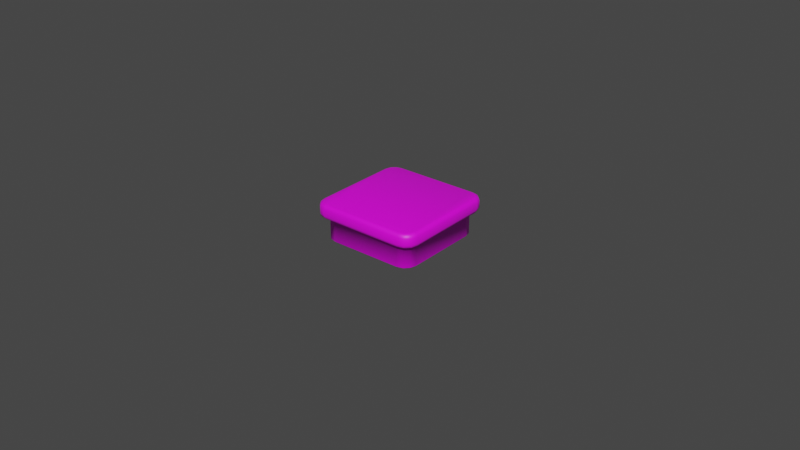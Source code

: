 # Source: BeSafe_Assets.blend  (saved by Blender 2.91.10; exported with 4.5.12 LTS)
import bpy
from mathutils import Matrix  # noqa: F401  (used for matrix-valued properties, if any)

bpy.ops.wm.read_factory_settings(use_empty=True)
scene = bpy.context.scene
scene.name = 'Scene'

# ---- collections
col_mainworkspace = bpy.data.collections.new('MainWorkspace'); scene.collection.children.link(col_mainworkspace)
col_old = bpy.data.collections.new('Old'); scene.collection.children.link(col_old)

# ---- images (referenced by path relative to the original .blend; pixels are not part of the script)
import os
ASSET_DIR = os.environ.get("B2B_ASSET_DIR", "")  # directory of the original .blend (textures are referenced by path, not embedded)
HERE = os.path.dirname(os.path.abspath(__file__))  # packed textures are extracted next to this script under _unpacked/

def load_image(name, relpath, width, height, colorspace="sRGB"):
    """Load a texture the original file referenced (path relative to the .blend, or extracted next to this script)."""
    p = next((c for c in (os.path.join(HERE, relpath), os.path.join(ASSET_DIR, relpath)) if relpath and os.path.exists(c)), "")
    if p:
        img = bpy.data.images.load(p, check_existing=True)
        img.name = name
    else:  # same state as the original file: an image datablock whose file is absent (Cycles renders it pink)
        img = bpy.data.images.new(name, width, height)
        img.source = "FILE"
        img.filepath = "//" + (relpath or name)
    img.colorspace_settings.name = colorspace
    return img
img_tile01 = load_image('Tile01', 'Tile01.png', 1024, 1024, 'sRGB')

# ---- materials (node trees are filled in below, after node groups)
mat_tile01 = bpy.data.materials.new('Tile01')
mat_tile01.use_transparent_shadow = False
mat_material = bpy.data.materials.new('Material')
mat_material.alpha_threshold = 0.0
mat_material.use_transparent_shadow = False
mat_material.line_color = (0.0, 0.0, 0.0, 1.0)

# ---- material node trees
mat_tile01.use_nodes = True; mat_tile01.node_tree.nodes.clear()
_N = mat_tile01.node_tree.nodes; _L = mat_tile01.node_tree.links
n0 = _N.new('ShaderNodeBsdfPrincipled'); n0.name = 'Principled BSDF'; n0.location = (10, 300)
n0.distribution = 'GGX'
n0.subsurface_method = 'BURLEY'
n0.inputs[3].default_value = 1.45
n0.inputs[27].default_value = (0.0, 0.0, 0.0, 1.0)
n0.inputs[28].default_value = 1.0
n1 = _N.new('ShaderNodeOutputMaterial'); n1.name = 'Material Output'; n1.location = (300, 300)
n2 = _N.new('ShaderNodeTexImage'); n2.name = 'Image Texture'; n2.location = (-280, 280)
n2.image = img_tile01
_L.new(n0.outputs[0], n1.inputs[0])
_L.new(n2.outputs[0], n0.inputs[0])
n1.is_active_output = True
mat_material.use_nodes = True; mat_material.node_tree.nodes.clear()
_N = mat_material.node_tree.nodes; _L = mat_material.node_tree.links
n0 = _N.new('ShaderNodeOutputMaterial'); n0.name = 'Material Output'; n0.location = (300, 300)
n1 = _N.new('ShaderNodeBsdfPrincipled'); n1.name = 'Principled BSDF'; n1.location = (10, 300)
n1.distribution = 'GGX'
n1.subsurface_method = 'BURLEY'
n1.inputs[2].default_value = 0.4
n1.inputs[3].default_value = 1.45
n1.inputs[27].default_value = (0.0, 0.0, 0.0, 1.0)
n1.inputs[28].default_value = 1.0
_L.new(n1.outputs[0], n0.inputs[0])
n0.is_active_output = True

# ---- world
world_world = bpy.data.worlds.new('World'); scene.world = world_world
world_world.use_nodes = True; world_world.node_tree.nodes.clear()
_N = world_world.node_tree.nodes; _L = world_world.node_tree.links
n0 = _N.new('ShaderNodeOutputWorld'); n0.name = 'World Output'; n0.location = (300, 300)
n1 = _N.new('ShaderNodeBackground'); n1.name = 'Background'; n1.location = (10, 300)
n1.inputs[0].default_value = (0.05088, 0.05088, 0.05088, 1.0)
_L.new(n1.outputs[0], n0.inputs[0])
n0.is_active_output = True
world_world.color = (0.05088, 0.05088, 0.05088)
world_world.use_sun_shadow = False
world_world.sun_shadow_jitter_overblur = 0.0

# ---- meshes
me_cube_002 = bpy.data.meshes.new('Cube.002')
me_cube_002.from_pydata([(-1.771, -1.311, -0.5324), (-1.311, -1.771, -0.5324), (-1.709, -1.541, -0.5324), (-1.541, -1.709, -0.5324), (-1.311, 1.771, -0.5324), (-1.771, 1.311, -0.5324), (-1.541, 1.709, -0.5324), (-1.709, 1.541, -0.5324), (1.771, 1.311, -0.5324), (1.311, 1.771, -0.5324), (1.709, 1.541, -0.5324), (1.541, 1.709, -0.5324), (1.311, -1.771, -0.5324), (1.771, -1.311, -0.5324), (1.541, -1.709, -0.5324), (1.709, -1.541, -0.5324), (-1.858, -1.523, -0.01104), (-2.0, -1.542, -0.1533), (-1.958, -1.536, -0.05269), (-1.523, -1.858, -0.01104), (-1.542, -2.0, -0.1533), (-1.536, -1.958, -0.05269), (-1.811, -1.697, -0.01104), (-1.939, -1.771, -0.1533), (-1.901, -1.749, -0.05269), (-1.697, -1.811, -0.01104), (-1.771, -1.939, -0.1533), (-1.749, -1.901, -0.05269), (-1.523, 1.858, -0.01104), (-1.542, 2.0, -0.1533), (-1.536, 1.958, -0.05269), (-1.858, 1.523, -0.01104), (-2.0, 1.542, -0.1533), (-1.958, 1.536, -0.05269), (-1.697, 1.811, -0.01104), (-1.771, 1.939, -0.1533), (-1.749, 1.901, -0.05269), (-1.811, 1.697, -0.01104), (-1.939, 1.771, -0.1533), (-1.901, 1.749, -0.05269), (1.523, -1.858, -0.01104), (1.542, -2.0, -0.1533), (1.536, -1.958, -0.05269), (1.858, -1.523, -0.01104), (2.0, -1.542, -0.1533), (1.958, -1.536, -0.05269), (1.697, -1.811, -0.01104), (1.771, -1.939, -0.1533), (1.749, -1.901, -0.05269), (1.811, -1.697, -0.01104), (1.939, -1.771, -0.1533), (1.901, -1.749, -0.05269), (1.858, 1.523, -0.01104), (2.0, 1.542, -0.1533), (1.958, 1.536, -0.05269), (1.523, 1.858, -0.01104), (1.542, 2.0, -0.1533), (1.536, 1.958, -0.05269), (1.811, 1.697, -0.01104), (1.939, 1.771, -0.1533), (1.901, 1.749, -0.05269), (1.697, 1.811, -0.01104), (1.771, 1.939, -0.1533), (1.749, 1.901, -0.05269), (-2.0, -1.541, -0.3902), (-1.884, -1.425, -0.5324), (-1.966, -1.507, -0.4908), (-1.425, -1.884, -0.5324), (-1.541, -2.0, -0.3902), (-1.507, -1.966, -0.4908), (-1.938, -1.77, -0.3902), (-1.823, -1.655, -0.5324), (-1.905, -1.737, -0.4908), (-1.77, -1.938, -0.3902), (-1.655, -1.823, -0.5324), (-1.737, -1.905, -0.4908), (-1.541, 2.0, -0.3902), (-1.425, 1.884, -0.5324), (-1.507, 1.966, -0.4908), (-1.884, 1.425, -0.5324), (-2.0, 1.541, -0.3902), (-1.966, 1.507, -0.4908), (-1.655, 1.823, -0.5324), (-1.77, 1.938, -0.3902), (-1.737, 1.905, -0.4908), (-1.823, 1.655, -0.5324), (-1.938, 1.77, -0.3902), (-1.905, 1.737, -0.4908), (2.0, 1.541, -0.3902), (1.884, 1.425, -0.5324), (1.966, 1.507, -0.4908), (1.425, 1.884, -0.5324), (1.541, 2.0, -0.3902), (1.507, 1.966, -0.4908), (1.823, 1.655, -0.5324), (1.938, 1.77, -0.3902), (1.905, 1.737, -0.4908), (1.655, 1.823, -0.5324), (1.77, 1.938, -0.3902), (1.737, 1.905, -0.4908), (1.541, -2.0, -0.3902), (1.425, -1.884, -0.5324), (1.507, -1.966, -0.4908), (1.884, -1.425, -0.5324), (2.0, -1.541, -0.3902), (1.966, -1.507, -0.4908), (1.655, -1.823, -0.5324), (1.77, -1.938, -0.3902), (1.737, -1.905, -0.4908), (1.823, -1.655, -0.5324), (1.938, -1.77, -0.3902), (1.905, -1.737, -0.4908), (-1.307, -1.726, -1.388), (-1.313, -1.771, -1.343), (-1.726, -1.307, -1.388), (-1.771, -1.313, -1.343), (-1.519, -1.669, -1.388), (-1.542, -1.709, -1.343), (-1.669, -1.519, -1.388), (-1.709, -1.542, -1.343), (-1.726, 1.307, -1.388), (-1.771, 1.313, -1.343), (-1.307, 1.726, -1.388), (-1.313, 1.771, -1.343), (-1.669, 1.519, -1.388), (-1.709, 1.542, -1.343), (-1.519, 1.669, -1.388), (-1.542, 1.709, -1.343), (1.307, 1.726, -1.388), (1.313, 1.771, -1.343), (1.726, 1.307, -1.388), (1.771, 1.313, -1.343), (1.519, 1.669, -1.388), (1.542, 1.709, -1.343), (1.669, 1.519, -1.388), (1.709, 1.542, -1.343), (1.726, -1.307, -1.388), (1.771, -1.313, -1.343), (1.307, -1.726, -1.388), (1.313, -1.771, -1.343), (1.669, -1.519, -1.388), (1.709, -1.542, -1.343), (1.519, -1.669, -1.388), (1.542, -1.709, -1.343)], [], [(100, 41, 20, 68), (47, 107, 110, 50), (3, 74, 71, 2), (38, 86, 80, 32), (85, 7, 5, 79), (114, 120, 124, 126, 122, 128, 132, 134, 130, 136, 140, 142, 138, 112, 116, 118), (9, 91, 97, 11), (1, 67, 74, 3), (2, 119, 117, 3), (125, 7, 6, 127), (0, 115, 119, 2), (73, 26, 23, 70), (29, 76, 83, 35), (17, 32, 80, 64), (76, 29, 56, 92), (41, 100, 107, 47), (35, 83, 86, 38), (62, 98, 92, 56), (2, 71, 65, 0), (59, 95, 98, 62), (50, 110, 104, 44), (53, 88, 95, 59), (101, 67, 1, 12), (77, 4, 6, 82), (65, 79, 5, 0), (77, 91, 9, 4), (10, 94, 89, 8), (82, 6, 7, 85), (11, 97, 94, 10), (101, 12, 14, 106), (109, 15, 13, 103), (106, 14, 15, 109), (127, 6, 4, 123), (11, 133, 129, 9), (4, 9, 129, 123), (10, 135, 133, 11), (137, 13, 15, 141), (13, 137, 131, 8), (143, 14, 12, 139), (141, 15, 14, 143), (0, 5, 121, 115), (121, 5, 7, 125), (12, 1, 113, 139), (68, 20, 26, 73), (74, 67, 69, 75), (75, 69, 68, 73), (19, 25, 27, 21), (21, 27, 26, 20), (71, 74, 75, 72), (72, 75, 73, 70), (25, 22, 24, 27), (27, 24, 23, 26), (65, 71, 72, 66), (66, 72, 70, 64), (22, 16, 18, 24), (24, 18, 17, 23), (34, 28, 30, 36), (36, 30, 29, 35), (77, 82, 84, 78), (78, 84, 83, 76), (37, 34, 36, 39), (39, 36, 35, 38), (82, 85, 87, 84), (84, 87, 86, 83), (31, 37, 39, 33), (33, 39, 38, 32), (85, 79, 81, 87), (87, 81, 80, 86), (58, 52, 54, 60), (60, 54, 53, 59), (89, 94, 96, 90), (90, 96, 95, 88), (61, 58, 60, 63), (63, 60, 59, 62), (94, 97, 99, 96), (96, 99, 98, 95), (55, 61, 63, 57), (57, 63, 62, 56), (97, 91, 93, 99), (99, 93, 92, 98), (46, 40, 42, 48), (48, 42, 41, 47), (101, 106, 108, 102), (102, 108, 107, 100), (49, 46, 48, 51), (51, 48, 47, 50), (106, 109, 111, 108), (108, 111, 110, 107), (43, 49, 51, 45), (45, 51, 50, 44), (109, 103, 105, 111), (111, 105, 104, 110), (67, 101, 102, 69), (69, 102, 100, 68), (40, 19, 21, 42), (42, 21, 20, 41), (16, 31, 33, 18), (18, 33, 32, 17), (44, 53, 54, 45), (45, 54, 52, 43), (56, 29, 30, 57), (57, 30, 28, 55), (91, 77, 78, 93), (93, 78, 76, 92), (103, 89, 90, 105), (105, 90, 88, 104), (70, 23, 17, 64), (65, 66, 81, 79), (103, 13, 8, 89), (44, 104, 88, 53), (66, 64, 80, 81), (16, 22, 25, 19, 40, 46, 49, 43, 52, 58, 61, 55, 28, 34, 37, 31), (8, 131, 135, 10), (124, 120, 121, 125), (126, 124, 125, 127), (122, 126, 127, 123), (130, 134, 135, 131), (134, 132, 133, 135), (132, 128, 129, 133), (140, 136, 137, 141), (142, 140, 141, 143), (138, 142, 143, 139), (114, 118, 119, 115), (118, 116, 117, 119), (116, 112, 113, 117), (112, 138, 139, 113), (128, 122, 123, 129), (136, 130, 131, 137), (120, 114, 115, 121), (3, 117, 113, 1)])
me_cube_002.polygons.foreach_set('use_smooth', [True] * 130)
_uv = me_cube_002.uv_layers.new(name='UVMap')
_uv.uv.foreach_set('vector', [0.9354, 0.3523, 0.912, 0.3563, 0.7174, 0.1129, 0.7298, 0.0887, 0.9158, 0.3755, 0.9359, 0.375, 0.9335, 0.3967, 0.9144, 0.3926, 0.7444, 0.03095, 0.7214, 0.05435, 0.6832, 0.0428, 0.6797, 0.003948, 0.2212, 0.2958, 0.1949, 0.2545, 0.2329, 0.2352, 0.2518, 0.2672, 0.1958, 0.2096, 0.2052, 0.1823, 0.2454, 0.1765, 0.2357, 0.2, 0.1563, 0.8704, 0.117, 0.6723, 0.1222, 0.6545, 0.1357, 0.6429, 0.1523, 0.6394, 0.3456, 0.6477, 0.3605, 0.6527, 0.37, 0.663, 0.3748, 0.678, 0.3819, 0.8529, 0.3787, 0.8668, 0.3703, 0.8762, 0.3573, 0.8818, 0.188, 0.8955, 0.1736, 0.8929, 0.1632, 0.8845, 0.5863, 0.6775, 0.6083, 0.6679, 0.6482, 0.6752, 0.6368, 0.7079, 0.7716, 0.07656, 0.7519, 0.0762, 0.7214, 0.05435, 0.7444, 0.03095, 0.1155, 0.9386, 0.1599, 0.8873, 0.1718, 0.8967, 0.1356, 0.9547, 0.1175, 0.6505, 0.09254, 0.5785, 0.1147, 0.5714, 0.1335, 0.6384, 0.09816, 0.9208, 0.1515, 0.8721, 0.1599, 0.8873, 0.1155, 0.9386, 0.7063, 0.08034, 0.6981, 0.1011, 0.6788, 0.09576, 0.6826, 0.07305, 0.2669, 0.3905, 0.2454, 0.4172, 0.2179, 0.3953, 0.2414, 0.3677, 0.6557, 0.09546, 0.2518, 0.2672, 0.2329, 0.2352, 0.6566, 0.06835, 0.2454, 0.4172, 0.2669, 0.3905, 0.6321, 0.6184, 0.6274, 0.6448, 0.912, 0.3563, 0.9354, 0.3523, 0.9359, 0.375, 0.9158, 0.3755, 0.2414, 0.3677, 0.2179, 0.3953, 0.1809, 0.3739, 0.2136, 0.331, 0.6542, 0.6234, 0.653, 0.6451, 0.6274, 0.6448, 0.6321, 0.6184, 0.6797, 0.003948, 0.6832, 0.0428, 0.6415, 0.0417, 0.6208, 0.0281, 0.6733, 0.6224, 0.6767, 0.6438, 0.653, 0.6451, 0.6542, 0.6234, 0.9144, 0.3926, 0.9335, 0.3967, 0.9296, 0.4188, 0.9071, 0.4109, 0.6931, 0.6159, 0.7002, 0.64, 0.6767, 0.6438, 0.6733, 0.6224, 0.9535, 0.3355, 0.7519, 0.0762, 0.7716, 0.07656, 0.9589, 0.3173, 0.2406, 0.4504, 0.2456, 0.475, 0.2047, 0.4599, 0.207, 0.4308, 0.6415, 0.0417, 0.2357, 0.2, 0.2454, 0.1765, 0.6208, 0.0281, 0.2406, 0.4504, 0.6083, 0.6679, 0.5863, 0.6775, 0.2456, 0.475, 0.7038, 0.7002, 0.6864, 0.6699, 0.719, 0.6555, 0.7377, 0.6578, 0.207, 0.4308, 0.2047, 0.4599, 0.1573, 0.4517, 0.1629, 0.4195, 0.6368, 0.7079, 0.6482, 0.6752, 0.6864, 0.6699, 0.7038, 0.7002, 0.9535, 0.3355, 0.9589, 0.3173, 0.9946, 0.3591, 0.9618, 0.3701, 0.9592, 0.4059, 0.985, 0.4225, 0.9466, 0.4555, 0.9441, 0.4374, 0.9618, 0.3701, 0.9946, 0.3591, 0.985, 0.4225, 0.9592, 0.4059, 0.1335, 0.6384, 0.1147, 0.5714, 0.1367, 0.5659, 0.1518, 0.6344, 0.4123, 0.594, 0.363, 0.649, 0.3466, 0.6428, 0.3903, 0.5775, 0.1367, 0.5659, 0.3903, 0.5775, 0.3466, 0.6428, 0.1518, 0.6344, 0.4309, 0.615, 0.3738, 0.6607, 0.363, 0.649, 0.4123, 0.594, 0.3864, 0.8534, 0.4458, 0.8872, 0.4333, 0.9072, 0.3822, 0.8687, 0.4458, 0.8872, 0.3864, 0.8534, 0.3794, 0.6771, 0.4458, 0.6373, 0.3727, 0.8794, 0.4168, 0.9249, 0.3988, 0.9396, 0.3585, 0.886, 0.3822, 0.8687, 0.4333, 0.9072, 0.4168, 0.9249, 0.3727, 0.8794, 0.09816, 0.9208, 0.03684, 0.6735, 0.1119, 0.672, 0.1515, 0.8721, 0.1119, 0.672, 0.03684, 0.6735, 0.03712, 0.6496, 0.1167, 0.6518, 0.3988, 0.9396, 0.158, 0.9663, 0.1877, 0.8999, 0.3585, 0.886, 0.7298, 0.0887, 0.7174, 0.1129, 0.6981, 0.1011, 0.7063, 0.08034, 0.7214, 0.05435, 0.7519, 0.0762, 0.7389, 0.07947, 0.7115, 0.069, 0.7115, 0.069, 0.7389, 0.07947, 0.7298, 0.0887, 0.7063, 0.08034, 0.7024, 0.1297, 0.6903, 0.118, 0.6944, 0.1097, 0.7102, 0.1217, 0.7102, 0.1217, 0.6944, 0.1097, 0.6981, 0.1011, 0.7174, 0.1129, 0.6832, 0.0428, 0.7214, 0.05435, 0.7115, 0.069, 0.684, 0.06033, 0.684, 0.06033, 0.7115, 0.069, 0.7063, 0.08034, 0.6826, 0.07305, 0.6903, 0.118, 0.6772, 0.1146, 0.6777, 0.105, 0.6944, 0.1097, 0.6944, 0.1097, 0.6777, 0.105, 0.6788, 0.09576, 0.6981, 0.1011, 0.6415, 0.0417, 0.6832, 0.0428, 0.684, 0.06033, 0.6528, 0.054, 0.6528, 0.054, 0.684, 0.06033, 0.6826, 0.07305, 0.6566, 0.06835, 0.6772, 0.1146, 0.6613, 0.118, 0.6581, 0.1073, 0.6777, 0.105, 0.6777, 0.105, 0.6581, 0.1073, 0.6557, 0.09546, 0.6788, 0.09576, 0.2676, 0.3467, 0.2865, 0.3662, 0.2768, 0.3781, 0.2538, 0.3566, 0.2538, 0.3566, 0.2768, 0.3781, 0.2669, 0.3905, 0.2414, 0.3677, 0.2406, 0.4504, 0.207, 0.4308, 0.2108, 0.4112, 0.2395, 0.4325, 0.2395, 0.4325, 0.2108, 0.4112, 0.2179, 0.3953, 0.2454, 0.4172, 0.2616, 0.3193, 0.2676, 0.3467, 0.2538, 0.3566, 0.2367, 0.3207, 0.2367, 0.3207, 0.2538, 0.3566, 0.2414, 0.3677, 0.2136, 0.331, 0.207, 0.4308, 0.1629, 0.4195, 0.1707, 0.3948, 0.2108, 0.4112, 0.2108, 0.4112, 0.1707, 0.3948, 0.1809, 0.3739, 0.2179, 0.3953, 0.2732, 0.2918, 0.2616, 0.3193, 0.2386, 0.3104, 0.2621, 0.2802, 0.2621, 0.2802, 0.2386, 0.3104, 0.2212, 0.2958, 0.2518, 0.2672, 0.1958, 0.2096, 0.2357, 0.2, 0.2304, 0.2181, 0.1911, 0.2328, 0.1911, 0.2328, 0.2304, 0.2181, 0.2329, 0.2352, 0.1949, 0.2545, 0.6696, 0.6052, 0.6826, 0.5985, 0.688, 0.6067, 0.6716, 0.6139, 0.6716, 0.6139, 0.688, 0.6067, 0.6931, 0.6159, 0.6733, 0.6224, 0.719, 0.6555, 0.6864, 0.6699, 0.6796, 0.6553, 0.7073, 0.6501, 0.7073, 0.6501, 0.6796, 0.6553, 0.6767, 0.6438, 0.7002, 0.64, 0.6569, 0.6053, 0.6696, 0.6052, 0.6716, 0.6139, 0.6552, 0.6142, 0.6552, 0.6142, 0.6716, 0.6139, 0.6733, 0.6224, 0.6542, 0.6234, 0.6864, 0.6699, 0.6482, 0.6752, 0.652, 0.6575, 0.6796, 0.6553, 0.6796, 0.6553, 0.652, 0.6575, 0.653, 0.6451, 0.6767, 0.6438, 0.6426, 0.5973, 0.6569, 0.6053, 0.6552, 0.6142, 0.6368, 0.6074, 0.6368, 0.6074, 0.6552, 0.6142, 0.6542, 0.6234, 0.6321, 0.6184, 0.6482, 0.6752, 0.6083, 0.6679, 0.6212, 0.6581, 0.652, 0.6575, 0.652, 0.6575, 0.6212, 0.6581, 0.6274, 0.6448, 0.653, 0.6451, 0.8999, 0.3771, 0.8948, 0.3649, 0.9028, 0.3604, 0.9079, 0.3761, 0.9079, 0.3761, 0.9028, 0.3604, 0.912, 0.3563, 0.9158, 0.3755, 0.9535, 0.3355, 0.9618, 0.3701, 0.947, 0.374, 0.9463, 0.3466, 0.9463, 0.3466, 0.947, 0.374, 0.9359, 0.375, 0.9354, 0.3523, 0.8989, 0.3884, 0.8999, 0.3771, 0.9079, 0.3761, 0.9065, 0.3907, 0.9065, 0.3907, 0.9079, 0.3761, 0.9158, 0.3755, 0.9144, 0.3926, 0.9618, 0.3701, 0.9592, 0.4059, 0.9444, 0.3995, 0.947, 0.374, 0.947, 0.374, 0.9444, 0.3995, 0.9335, 0.3967, 0.9359, 0.375, 0.8911, 0.3997, 0.8989, 0.3884, 0.9065, 0.3907, 0.8986, 0.4056, 0.8986, 0.4056, 0.9065, 0.3907, 0.9144, 0.3926, 0.9071, 0.4109, 0.9592, 0.4059, 0.9441, 0.4374, 0.9393, 0.426, 0.9444, 0.3995, 0.9444, 0.3995, 0.9393, 0.426, 0.9296, 0.4188, 0.9335, 0.3967, 0.7519, 0.0762, 0.9535, 0.3355, 0.9463, 0.3466, 0.7389, 0.07947, 0.7389, 0.07947, 0.9463, 0.3466, 0.9354, 0.3523, 0.7298, 0.0887, 0.8948, 0.3649, 0.7024, 0.1297, 0.7102, 0.1217, 0.9028, 0.3604, 0.9028, 0.3604, 0.7102, 0.1217, 0.7174, 0.1129, 0.912, 0.3563, 0.6613, 0.118, 0.2732, 0.2918, 0.2621, 0.2802, 0.6581, 0.1073, 0.6581, 0.1073, 0.2621, 0.2802, 0.2518, 0.2672, 0.6557, 0.09546, 0.9071, 0.4109, 0.6931, 0.6159, 0.688, 0.6067, 0.8986, 0.4056, 0.8986, 0.4056, 0.688, 0.6067, 0.6826, 0.5985, 0.8911, 0.3997, 0.6321, 0.6184, 0.2669, 0.3905, 0.2768, 0.3781, 0.6368, 0.6074, 0.6368, 0.6074, 0.2768, 0.3781, 0.2865, 0.3662, 0.6426, 0.5973, 0.6083, 0.6679, 0.2406, 0.4504, 0.2395, 0.4325, 0.6212, 0.6581, 0.6212, 0.6581, 0.2395, 0.4325, 0.2454, 0.4172, 0.6274, 0.6448, 0.9441, 0.4374, 0.719, 0.6555, 0.7073, 0.6501, 0.9393, 0.426, 0.9393, 0.426, 0.7073, 0.6501, 0.7002, 0.64, 0.9296, 0.4188, 0.6826, 0.07305, 0.6788, 0.09576, 0.6557, 0.09546, 0.6566, 0.06835, 0.6415, 0.0417, 0.6528, 0.054, 0.2304, 0.2181, 0.2357, 0.2, 0.9441, 0.4374, 0.9466, 0.4555, 0.7377, 0.6578, 0.719, 0.6555, 0.9071, 0.4109, 0.9296, 0.4188, 0.7002, 0.64, 0.6931, 0.6159, 0.6528, 0.054, 0.6566, 0.06835, 0.2329, 0.2352, 0.2304, 0.2181, 0.6613, 0.118, 0.6772, 0.1146, 0.6903, 0.118, 0.7024, 0.1297, 0.8948, 0.3649, 0.8999, 0.3771, 0.8989, 0.3884, 0.8911, 0.3997, 0.6826, 0.5985, 0.6696, 0.6052, 0.6569, 0.6053, 0.6426, 0.5973, 0.2865, 0.3662, 0.2676, 0.3467, 0.2616, 0.3193, 0.2732, 0.2918, 0.4458, 0.6373, 0.3794, 0.6771, 0.3738, 0.6607, 0.4309, 0.615, 0.1222, 0.6545, 0.117, 0.6723, 0.1119, 0.672, 0.1167, 0.6518, 0.1357, 0.6429, 0.1222, 0.6545, 0.1175, 0.6505, 0.1335, 0.6384, 0.1523, 0.6394, 0.1357, 0.6429, 0.1335, 0.6384, 0.1518, 0.6344, 0.3748, 0.678, 0.37, 0.663, 0.3738, 0.6607, 0.3794, 0.6771, 0.37, 0.663, 0.3605, 0.6527, 0.363, 0.649, 0.3738, 0.6607, 0.3605, 0.6527, 0.3456, 0.6477, 0.3466, 0.6428, 0.363, 0.649, 0.3787, 0.8668, 0.3819, 0.8529, 0.3864, 0.8534, 0.3822, 0.8687, 0.3703, 0.8762, 0.3787, 0.8668, 0.3822, 0.8687, 0.3727, 0.8794, 0.3573, 0.8818, 0.3703, 0.8762, 0.3727, 0.8794, 0.3585, 0.886, 0.1563, 0.8704, 0.1632, 0.8845, 0.1599, 0.8873, 0.1515, 0.8721, 0.1632, 0.8845, 0.1736, 0.8929, 0.1718, 0.8967, 0.1599, 0.8873, 0.1736, 0.8929, 0.188, 0.8955, 0.1877, 0.8999, 0.1718, 0.8967, 0.188, 0.8955, 0.3573, 0.8818, 0.3585, 0.886, 0.1877, 0.8999, 0.3456, 0.6477, 0.1523, 0.6394, 0.1518, 0.6344, 0.3466, 0.6428, 0.3819, 0.8529, 0.3748, 0.678, 0.3794, 0.6771, 0.3864, 0.8534, 0.117, 0.6723, 0.1563, 0.8704, 0.1515, 0.8721, 0.1119, 0.672, 0.1356, 0.9547, 0.1718, 0.8967, 0.1877, 0.8999, 0.158, 0.9663])
me_cube_002.materials.append(mat_tile01)
me_cube_002.use_remesh_fix_poles = True
me_cube_002.use_remesh_preserve_attributes = False
me_cube_002.use_mirror_vertex_groups = False
me_cube_002.update()
me_cube = bpy.data.meshes.new('Cube')
me_cube.from_pydata([(10.0, 1.0, 0.0), (10.0, 1.0, -6.0), (10.0, -1.0, 0.0), (10.0, -1.0, -6.0), (-10.0, 1.0, 0.0), (-10.0, 1.0, -6.0), (-10.0, -1.0, 0.0), (-10.0, -1.0, -6.0)], [], [(0, 4, 6, 2), (3, 2, 6, 7), (7, 6, 4, 5), (5, 1, 3, 7), (1, 0, 2, 3), (5, 4, 0, 1)])
_uv = me_cube.uv_layers.new(name='UVMap')
_uv.uv.foreach_set('vector', [0.625, 0.5, 0.875, 0.5, 0.875, 0.75, 0.625, 0.75, 0.375, 0.75, 0.625, 0.75, 0.625, 1.0, 0.375, 1.0, 0.375, 0.0, 0.625, 0.0, 0.625, 0.25, 0.375, 0.25, 0.125, 0.5, 0.375, 0.5, 0.375, 0.75, 0.125, 0.75, 0.375, 0.5, 0.625, 0.5, 0.625, 0.75, 0.375, 0.75, 0.375, 0.25, 0.625, 0.25, 0.625, 0.5, 0.375, 0.5])
me_cube.materials.append(mat_material)
me_cube.use_remesh_preserve_volume = False
me_cube.use_remesh_preserve_attributes = False
me_cube.use_mirror_vertex_groups = False
me_cube.update()
me_cube_001 = bpy.data.meshes.new('Cube.001')
me_cube_001.from_pydata([(2.0, -1.0, 0.0), (2.0, -1.0, 4.0), (2.0, 1.0, 0.0), (2.0, 1.0, 4.0), (10.0, -1.0, 0.0), (10.0, -1.0, 4.0), (10.0, 1.0, 0.0), (10.0, 1.0, 4.0)], [], [(0, 1, 3, 2), (2, 3, 7, 6), (6, 7, 5, 4), (4, 5, 1, 0), (2, 6, 4, 0), (7, 3, 1, 5)])
_uv = me_cube_001.uv_layers.new(name='UVMap')
_uv.uv.foreach_set('vector', [0.375, 0.0, 0.625, 0.0, 0.625, 0.25, 0.375, 0.25, 0.375, 0.25, 0.625, 0.25, 0.625, 0.5, 0.375, 0.5, 0.375, 0.5, 0.625, 0.5, 0.625, 0.75, 0.375, 0.75, 0.375, 0.75, 0.625, 0.75, 0.625, 1.0, 0.375, 1.0, 0.125, 0.5, 0.375, 0.5, 0.375, 0.75, 0.125, 0.75, 0.625, 0.5, 0.875, 0.5, 0.875, 0.75, 0.625, 0.75])
me_cube_001.use_remesh_fix_poles = True
me_cube_001.use_remesh_preserve_attributes = False
me_cube_001.use_mirror_vertex_groups = False
me_cube_001.update()

# ---- objects
ob_cube = bpy.data.objects.new('Cube', me_cube_002)
ob_ground = bpy.data.objects.new('Ground', me_cube)
ob_coffe_store = bpy.data.objects.new('Coffe_Store', me_cube_001)

# ---- transforms, parenting, visibility, modifiers, constraints
ob_cube.location = (0.0, 0.0, 0.0)
ob_cube.lineart.crease_threshold = 0.0
ob_ground.location = (0.0, 0.0, 0.0)
ob_ground.lock_rotations_4d = False
ob_ground.empty_display_type = 'ARROWS'
ob_ground.lineart.crease_threshold = 0.0
ob_coffe_store.location = (0.0, 0.0, 0.0)
ob_coffe_store.lineart.crease_threshold = 0.0

# ---- collection membership
col_mainworkspace.objects.link(ob_cube)
col_old.objects.link(ob_ground)
col_old.objects.link(ob_coffe_store)
def _layer_coll(name, lc=None):
    lc = lc or bpy.context.view_layer.layer_collection
    for c in lc.children:
        if c.name == name: return c
        r = _layer_coll(name, c)
        if r: return r
_layer_coll('Old').exclude = True

# ---- scene / render settings (as saved in the file)
scene.frame_start = 1; scene.frame_end = 250; scene.frame_set(1)
scene.render.engine = 'BLENDER_EEVEE_NEXT'
scene.cycles.use_denoising = False
scene.cycles.samples = 128
scene.cycles.sampling_pattern = 'TABULATED_SOBOL'
scene.cycles.use_adaptive_sampling = False
scene.cycles.use_light_tree = False
scene.view_settings.view_transform = 'Filmic'
bpy.context.view_layer.update()

# ---- added for rendering (the .blend has no active camera and no usable light): camera, sun
cam_auto = bpy.data.cameras.new('AutoCamera')
cam_auto.lens = 50.0
cam_auto.sensor_width = 36.0
cam_auto.clip_end = 1000.0
ob_auto_camera = bpy.data.objects.new('AutoCamera', cam_auto)
scene.collection.objects.link(ob_auto_camera)
ob_auto_camera.location = (21.0171, -25.2205, 15.8137)
ob_auto_camera.rotation_euler = (1.09748, -7.21219e-08, 0.694738)
scene.camera = ob_auto_camera
light_auto_sun = bpy.data.lights.new('AutoSun', 'SUN')
light_auto_sun.energy = 3.0
light_auto_sun.angle = 0.0523599
ob_auto_sun = bpy.data.objects.new('AutoSun', light_auto_sun)
scene.collection.objects.link(ob_auto_sun)
ob_auto_sun.rotation_euler = (0.872665, 0.174533, 0.523599)
bpy.context.view_layer.update()
